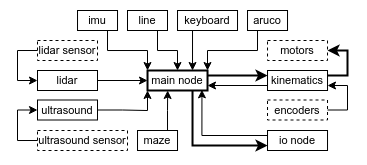

The diagram above was exported from draw.io. Its source (the exported page's mxGraphModel, read from the mxfile embedded in the PNG):
<mxGraphModel dx="608" dy="423" grid="1" gridSize="10" guides="1" tooltips="1" connect="1" arrows="1" fold="1" page="1" pageScale="1" pageWidth="413" pageHeight="291" math="0" shadow="0">
  <root>
    <mxCell id="0" />
    <mxCell id="1" parent="0" />
    <mxCell id="hOTI4Ek9os_iT6RQy7P8-15" style="edgeStyle=orthogonalEdgeStyle;rounded=0;orthogonalLoop=1;jettySize=auto;html=1;exitX=0.75;exitY=1;exitDx=0;exitDy=0;entryX=0;entryY=0.75;entryDx=0;entryDy=0;fontSize=11;strokeWidth=2;" parent="1" source="hOTI4Ek9os_iT6RQy7P8-1" target="hOTI4Ek9os_iT6RQy7P8-3" edge="1">
      <mxGeometry relative="1" as="geometry" />
    </mxCell>
    <mxCell id="hOTI4Ek9os_iT6RQy7P8-19" style="edgeStyle=orthogonalEdgeStyle;rounded=0;orthogonalLoop=1;jettySize=auto;html=1;exitX=1;exitY=0.25;exitDx=0;exitDy=0;entryX=0;entryY=0.25;entryDx=0;entryDy=0;fontSize=11;strokeWidth=2;" parent="1" source="hOTI4Ek9os_iT6RQy7P8-1" target="hOTI4Ek9os_iT6RQy7P8-2" edge="1">
      <mxGeometry relative="1" as="geometry" />
    </mxCell>
    <mxCell id="hOTI4Ek9os_iT6RQy7P8-1" value="&lt;font style=&quot;font-size: 11px;&quot;&gt;main node&lt;/font&gt;" style="rounded=0;whiteSpace=wrap;html=1;fillColor=none;strokeWidth=2;fontSize=11;" parent="1" vertex="1">
      <mxGeometry x="140.02" y="70" width="60" height="20" as="geometry" />
    </mxCell>
    <mxCell id="hOTI4Ek9os_iT6RQy7P8-18" style="edgeStyle=orthogonalEdgeStyle;rounded=0;orthogonalLoop=1;jettySize=auto;html=1;exitX=0;exitY=0.75;exitDx=0;exitDy=0;entryX=1;entryY=0.75;entryDx=0;entryDy=0;fontSize=11;" parent="1" source="hOTI4Ek9os_iT6RQy7P8-2" target="hOTI4Ek9os_iT6RQy7P8-1" edge="1">
      <mxGeometry relative="1" as="geometry" />
    </mxCell>
    <mxCell id="hOTI4Ek9os_iT6RQy7P8-2" value="&lt;font style=&quot;font-size: 11px;&quot;&gt;kinematics&lt;/font&gt;" style="rounded=0;whiteSpace=wrap;html=1;fillColor=none;strokeWidth=1;fontSize=11;" parent="1" vertex="1">
      <mxGeometry x="260.02" y="70" width="60" height="20" as="geometry" />
    </mxCell>
    <mxCell id="hOTI4Ek9os_iT6RQy7P8-16" style="edgeStyle=orthogonalEdgeStyle;rounded=0;orthogonalLoop=1;jettySize=auto;html=1;exitX=0;exitY=0.25;exitDx=0;exitDy=0;entryX=0.907;entryY=0.966;entryDx=0;entryDy=0;entryPerimeter=0;fontSize=11;" parent="1" source="hOTI4Ek9os_iT6RQy7P8-3" target="hOTI4Ek9os_iT6RQy7P8-1" edge="1">
      <mxGeometry relative="1" as="geometry" />
    </mxCell>
    <mxCell id="hOTI4Ek9os_iT6RQy7P8-3" value="&lt;font style=&quot;font-size: 11px;&quot;&gt;io node&lt;/font&gt;" style="rounded=0;whiteSpace=wrap;html=1;fillColor=none;strokeWidth=1;fontSize=11;" parent="1" vertex="1">
      <mxGeometry x="260.02" y="130" width="60" height="20" as="geometry" />
    </mxCell>
    <mxCell id="hOTI4Ek9os_iT6RQy7P8-49" style="edgeStyle=orthogonalEdgeStyle;rounded=0;orthogonalLoop=1;jettySize=auto;html=1;exitX=0.75;exitY=1;exitDx=0;exitDy=0;fontSize=11;startArrow=none;startFill=0;endArrow=classic;endFill=1;" parent="1" source="hOTI4Ek9os_iT6RQy7P8-4" target="hOTI4Ek9os_iT6RQy7P8-1" edge="1">
      <mxGeometry relative="1" as="geometry" />
    </mxCell>
    <mxCell id="hOTI4Ek9os_iT6RQy7P8-4" value="&lt;font style=&quot;font-size: 11px;&quot;&gt;line&lt;/font&gt;" style="rounded=0;whiteSpace=wrap;html=1;fillColor=none;strokeWidth=1;fontSize=11;" parent="1" vertex="1">
      <mxGeometry x="120" y="10" width="40" height="20" as="geometry" />
    </mxCell>
    <mxCell id="hOTI4Ek9os_iT6RQy7P8-26" style="edgeStyle=orthogonalEdgeStyle;rounded=0;orthogonalLoop=1;jettySize=auto;html=1;exitX=1;exitY=0.5;exitDx=0;exitDy=0;entryX=0;entryY=1;entryDx=0;entryDy=0;fontSize=11;startArrow=none;startFill=0;endArrow=classic;endFill=1;" parent="1" source="hOTI4Ek9os_iT6RQy7P8-5" target="hOTI4Ek9os_iT6RQy7P8-1" edge="1">
      <mxGeometry relative="1" as="geometry" />
    </mxCell>
    <mxCell id="hOTI4Ek9os_iT6RQy7P8-5" value="&lt;font style=&quot;font-size: 11px;&quot;&gt;ultrasound&lt;/font&gt;" style="rounded=0;whiteSpace=wrap;html=1;fillColor=none;strokeWidth=1;fontSize=11;" parent="1" vertex="1">
      <mxGeometry x="30.000000000000007" y="99.5" width="60" height="20" as="geometry" />
    </mxCell>
    <mxCell id="hOTI4Ek9os_iT6RQy7P8-25" style="edgeStyle=orthogonalEdgeStyle;rounded=0;orthogonalLoop=1;jettySize=auto;html=1;exitX=0;exitY=0.5;exitDx=0;exitDy=0;entryX=0;entryY=0.5;entryDx=0;entryDy=0;fontSize=11;startArrow=none;startFill=0;endArrow=classic;endFill=1;" parent="1" source="hOTI4Ek9os_iT6RQy7P8-6" target="hOTI4Ek9os_iT6RQy7P8-5" edge="1">
      <mxGeometry relative="1" as="geometry">
        <Array as="points">
          <mxPoint x="10.000000000000007" y="140" />
          <mxPoint x="10.000000000000007" y="110" />
        </Array>
      </mxGeometry>
    </mxCell>
    <mxCell id="hOTI4Ek9os_iT6RQy7P8-6" value="&lt;font style=&quot;font-size: 11px;&quot;&gt;ultrasound sensor&lt;/font&gt;" style="rounded=0;whiteSpace=wrap;html=1;fillColor=none;strokeWidth=1;fontSize=11;dashed=1;" parent="1" vertex="1">
      <mxGeometry x="30.000000000000007" y="130" width="90" height="20" as="geometry" />
    </mxCell>
    <mxCell id="hOTI4Ek9os_iT6RQy7P8-48" style="edgeStyle=orthogonalEdgeStyle;rounded=0;orthogonalLoop=1;jettySize=auto;html=1;exitX=0.25;exitY=1;exitDx=0;exitDy=0;entryX=0.75;entryY=0;entryDx=0;entryDy=0;fontSize=11;startArrow=none;startFill=0;endArrow=classic;endFill=1;" parent="1" source="hOTI4Ek9os_iT6RQy7P8-7" target="hOTI4Ek9os_iT6RQy7P8-1" edge="1">
      <mxGeometry relative="1" as="geometry" />
    </mxCell>
    <mxCell id="hOTI4Ek9os_iT6RQy7P8-7" value="&lt;font style=&quot;font-size: 11px;&quot;&gt;keyboard&lt;/font&gt;" style="rounded=0;whiteSpace=wrap;html=1;fillColor=none;strokeWidth=1;fontSize=11;" parent="1" vertex="1">
      <mxGeometry x="170.02" y="10" width="60" height="20" as="geometry" />
    </mxCell>
    <mxCell id="hOTI4Ek9os_iT6RQy7P8-24" style="edgeStyle=orthogonalEdgeStyle;rounded=0;orthogonalLoop=1;jettySize=auto;html=1;exitX=0;exitY=0.5;exitDx=0;exitDy=0;entryX=0;entryY=0.5;entryDx=0;entryDy=0;fontSize=11;startArrow=none;startFill=0;endArrow=classic;endFill=1;" parent="1" source="hOTI4Ek9os_iT6RQy7P8-9" target="hOTI4Ek9os_iT6RQy7P8-14" edge="1">
      <mxGeometry relative="1" as="geometry">
        <Array as="points">
          <mxPoint x="10.010000000000005" y="50" />
          <mxPoint x="10.010000000000005" y="80" />
        </Array>
      </mxGeometry>
    </mxCell>
    <mxCell id="hOTI4Ek9os_iT6RQy7P8-9" value="&lt;font style=&quot;font-size: 11px;&quot;&gt;lidar sensor&lt;/font&gt;" style="rounded=0;whiteSpace=wrap;html=1;fillColor=none;strokeWidth=1;fontSize=11;dashed=1;" parent="1" vertex="1">
      <mxGeometry x="30.00000000000002" y="40" width="60" height="20" as="geometry" />
    </mxCell>
    <mxCell id="hOTI4Ek9os_iT6RQy7P8-50" style="edgeStyle=orthogonalEdgeStyle;rounded=0;orthogonalLoop=1;jettySize=auto;html=1;exitX=0.75;exitY=1;exitDx=0;exitDy=0;entryX=0;entryY=0;entryDx=0;entryDy=0;fontSize=11;startArrow=none;startFill=0;endArrow=classic;endFill=1;" parent="1" source="hOTI4Ek9os_iT6RQy7P8-10" target="hOTI4Ek9os_iT6RQy7P8-1" edge="1">
      <mxGeometry relative="1" as="geometry" />
    </mxCell>
    <mxCell id="hOTI4Ek9os_iT6RQy7P8-10" value="&lt;font style=&quot;font-size: 11px;&quot;&gt;imu&lt;/font&gt;" style="rounded=0;whiteSpace=wrap;html=1;fillColor=none;strokeWidth=1;fontSize=11;" parent="1" vertex="1">
      <mxGeometry x="70.02000000000001" y="10" width="40" height="20" as="geometry" />
    </mxCell>
    <mxCell id="hOTI4Ek9os_iT6RQy7P8-47" style="edgeStyle=orthogonalEdgeStyle;rounded=0;orthogonalLoop=1;jettySize=auto;html=1;exitX=0.25;exitY=1;exitDx=0;exitDy=0;entryX=1;entryY=0;entryDx=0;entryDy=0;fontSize=11;startArrow=none;startFill=0;endArrow=classic;endFill=1;" parent="1" source="hOTI4Ek9os_iT6RQy7P8-11" target="hOTI4Ek9os_iT6RQy7P8-1" edge="1">
      <mxGeometry relative="1" as="geometry" />
    </mxCell>
    <mxCell id="hOTI4Ek9os_iT6RQy7P8-11" value="&lt;font style=&quot;font-size: 11px;&quot;&gt;aruco&lt;/font&gt;" style="rounded=0;whiteSpace=wrap;html=1;fillColor=none;strokeWidth=1;fontSize=11;" parent="1" vertex="1">
      <mxGeometry x="240.02" y="10" width="40" height="20" as="geometry" />
    </mxCell>
    <mxCell id="hOTI4Ek9os_iT6RQy7P8-21" style="edgeStyle=orthogonalEdgeStyle;rounded=0;orthogonalLoop=1;jettySize=auto;html=1;exitX=1;exitY=0.5;exitDx=0;exitDy=0;entryX=1;entryY=0.25;entryDx=0;entryDy=0;fontSize=11;startArrow=classic;startFill=1;endArrow=none;endFill=0;strokeWidth=2;" parent="1" source="hOTI4Ek9os_iT6RQy7P8-12" target="hOTI4Ek9os_iT6RQy7P8-2" edge="1">
      <mxGeometry relative="1" as="geometry">
        <Array as="points">
          <mxPoint x="340.02" y="50" />
          <mxPoint x="340.02" y="75" />
        </Array>
      </mxGeometry>
    </mxCell>
    <mxCell id="hOTI4Ek9os_iT6RQy7P8-12" value="&lt;font style=&quot;font-size: 11px;&quot;&gt;motors&lt;/font&gt;" style="rounded=0;whiteSpace=wrap;html=1;fillColor=none;strokeWidth=1;dashed=1;fontSize=11;" parent="1" vertex="1">
      <mxGeometry x="260.02" y="40" width="60" height="20" as="geometry" />
    </mxCell>
    <mxCell id="hOTI4Ek9os_iT6RQy7P8-20" style="edgeStyle=orthogonalEdgeStyle;rounded=0;orthogonalLoop=1;jettySize=auto;html=1;exitX=1;exitY=0.5;exitDx=0;exitDy=0;entryX=1;entryY=0.75;entryDx=0;entryDy=0;fontSize=11;" parent="1" source="hOTI4Ek9os_iT6RQy7P8-13" target="hOTI4Ek9os_iT6RQy7P8-2" edge="1">
      <mxGeometry relative="1" as="geometry">
        <Array as="points">
          <mxPoint x="340.02" y="109" />
          <mxPoint x="340.02" y="85" />
        </Array>
      </mxGeometry>
    </mxCell>
    <mxCell id="hOTI4Ek9os_iT6RQy7P8-13" value="&lt;font style=&quot;font-size: 11px;&quot;&gt;encoders&lt;/font&gt;" style="rounded=0;whiteSpace=wrap;html=1;fillColor=none;strokeWidth=1;dashed=1;fontSize=11;" parent="1" vertex="1">
      <mxGeometry x="260.02" y="99.5" width="60" height="20" as="geometry" />
    </mxCell>
    <mxCell id="hOTI4Ek9os_iT6RQy7P8-51" style="edgeStyle=orthogonalEdgeStyle;rounded=0;orthogonalLoop=1;jettySize=auto;html=1;exitX=1;exitY=0.5;exitDx=0;exitDy=0;entryX=0;entryY=0.5;entryDx=0;entryDy=0;fontSize=11;startArrow=none;startFill=0;endArrow=classic;endFill=1;" parent="1" source="hOTI4Ek9os_iT6RQy7P8-14" target="hOTI4Ek9os_iT6RQy7P8-1" edge="1">
      <mxGeometry relative="1" as="geometry" />
    </mxCell>
    <mxCell id="hOTI4Ek9os_iT6RQy7P8-14" value="&lt;font style=&quot;font-size: 11px;&quot;&gt;lidar&lt;/font&gt;" style="rounded=0;whiteSpace=wrap;html=1;fillColor=none;strokeWidth=1;fontSize=11;" parent="1" vertex="1">
      <mxGeometry x="30.00000000000002" y="70" width="60" height="20" as="geometry" />
    </mxCell>
    <mxCell id="qzlZo6DrmyIorM9KeNHc-1" value="&lt;font style=&quot;font-size: 11px;&quot;&gt;maze&lt;/font&gt;" style="rounded=0;whiteSpace=wrap;html=1;fillColor=none;strokeWidth=1;fontSize=11;" vertex="1" parent="1">
      <mxGeometry x="130.02" y="130" width="40" height="20" as="geometry" />
    </mxCell>
    <mxCell id="qzlZo6DrmyIorM9KeNHc-3" style="edgeStyle=orthogonalEdgeStyle;rounded=0;orthogonalLoop=1;jettySize=auto;html=1;exitX=0.75;exitY=0;exitDx=0;exitDy=0;entryX=0.336;entryY=1;entryDx=0;entryDy=0;entryPerimeter=0;" edge="1" parent="1" source="qzlZo6DrmyIorM9KeNHc-1" target="hOTI4Ek9os_iT6RQy7P8-1">
      <mxGeometry relative="1" as="geometry" />
    </mxCell>
  </root>
</mxGraphModel>